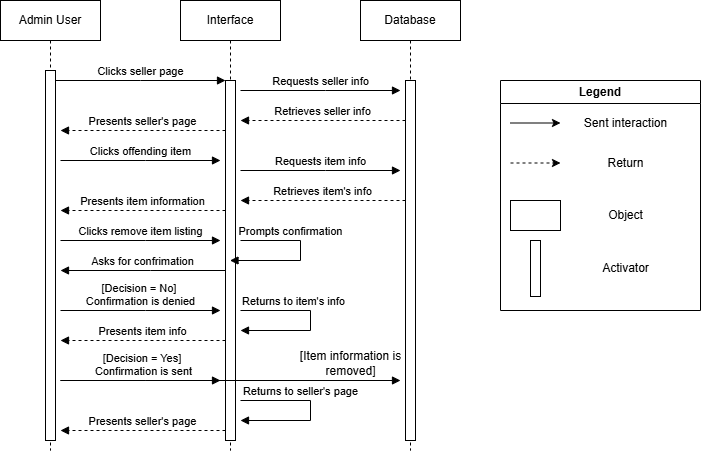

The diagram above was exported from draw.io. Its source (the exported page's mxGraphModel, read from the mxfile embedded in the PNG):
<mxGraphModel dx="1434" dy="780" grid="1" gridSize="10" guides="1" tooltips="1" connect="1" arrows="1" fold="1" page="1" pageScale="1" pageWidth="850" pageHeight="1100" math="0" shadow="0">
  <root>
    <mxCell id="0" />
    <mxCell id="1" parent="0" />
    <mxCell id="aM9ryv3xv72pqoxQDRHE-1" value="Admin User" style="shape=umlLifeline;perimeter=lifelinePerimeter;whiteSpace=wrap;html=1;container=0;dropTarget=0;collapsible=0;recursiveResize=0;outlineConnect=0;portConstraint=eastwest;newEdgeStyle={&quot;edgeStyle&quot;:&quot;elbowEdgeStyle&quot;,&quot;elbow&quot;:&quot;vertical&quot;,&quot;curved&quot;:0,&quot;rounded&quot;:0};" parent="1" vertex="1">
      <mxGeometry x="40" y="40" width="100" height="450" as="geometry" />
    </mxCell>
    <mxCell id="aM9ryv3xv72pqoxQDRHE-2" value="" style="html=1;points=[];perimeter=orthogonalPerimeter;outlineConnect=0;targetShapes=umlLifeline;portConstraint=eastwest;newEdgeStyle={&quot;edgeStyle&quot;:&quot;elbowEdgeStyle&quot;,&quot;elbow&quot;:&quot;vertical&quot;,&quot;curved&quot;:0,&quot;rounded&quot;:0};" parent="aM9ryv3xv72pqoxQDRHE-1" vertex="1">
      <mxGeometry x="45" y="70" width="10" height="370" as="geometry" />
    </mxCell>
    <mxCell id="aM9ryv3xv72pqoxQDRHE-5" value="Interface" style="shape=umlLifeline;perimeter=lifelinePerimeter;whiteSpace=wrap;html=1;container=0;dropTarget=0;collapsible=0;recursiveResize=0;outlineConnect=0;portConstraint=eastwest;newEdgeStyle={&quot;edgeStyle&quot;:&quot;elbowEdgeStyle&quot;,&quot;elbow&quot;:&quot;vertical&quot;,&quot;curved&quot;:0,&quot;rounded&quot;:0};" parent="1" vertex="1">
      <mxGeometry x="220" y="40" width="100" height="450" as="geometry" />
    </mxCell>
    <mxCell id="aM9ryv3xv72pqoxQDRHE-6" value="" style="html=1;points=[];perimeter=orthogonalPerimeter;outlineConnect=0;targetShapes=umlLifeline;portConstraint=eastwest;newEdgeStyle={&quot;edgeStyle&quot;:&quot;elbowEdgeStyle&quot;,&quot;elbow&quot;:&quot;vertical&quot;,&quot;curved&quot;:0,&quot;rounded&quot;:0};" parent="aM9ryv3xv72pqoxQDRHE-5" vertex="1">
      <mxGeometry x="45" y="80" width="10" height="360" as="geometry" />
    </mxCell>
    <mxCell id="aM9ryv3xv72pqoxQDRHE-7" value="Clicks seller page" style="html=1;verticalAlign=bottom;endArrow=block;edgeStyle=elbowEdgeStyle;elbow=vertical;curved=0;rounded=0;" parent="1" source="aM9ryv3xv72pqoxQDRHE-2" target="aM9ryv3xv72pqoxQDRHE-6" edge="1">
      <mxGeometry relative="1" as="geometry">
        <mxPoint x="195" y="130" as="sourcePoint" />
        <Array as="points">
          <mxPoint x="180" y="120" />
        </Array>
      </mxGeometry>
    </mxCell>
    <mxCell id="aM9ryv3xv72pqoxQDRHE-9" value="Presents seller's page" style="html=1;verticalAlign=bottom;endArrow=block;edgeStyle=elbowEdgeStyle;elbow=horizontal;curved=0;rounded=0;dashed=1;" parent="1" edge="1">
      <mxGeometry relative="1" as="geometry">
        <mxPoint x="265" y="170" as="sourcePoint" />
        <Array as="points">
          <mxPoint x="190" y="170" />
        </Array>
        <mxPoint x="100" y="170" as="targetPoint" />
      </mxGeometry>
    </mxCell>
    <mxCell id="DUlwYiC5T3Ar9-fmydaP-1" value="Database" style="shape=umlLifeline;perimeter=lifelinePerimeter;whiteSpace=wrap;html=1;container=0;dropTarget=0;collapsible=0;recursiveResize=0;outlineConnect=0;portConstraint=eastwest;newEdgeStyle={&quot;edgeStyle&quot;:&quot;elbowEdgeStyle&quot;,&quot;elbow&quot;:&quot;vertical&quot;,&quot;curved&quot;:0,&quot;rounded&quot;:0};" vertex="1" parent="1">
      <mxGeometry x="400" y="40" width="100" height="450" as="geometry" />
    </mxCell>
    <mxCell id="DUlwYiC5T3Ar9-fmydaP-2" value="" style="html=1;points=[];perimeter=orthogonalPerimeter;outlineConnect=0;targetShapes=umlLifeline;portConstraint=eastwest;newEdgeStyle={&quot;edgeStyle&quot;:&quot;elbowEdgeStyle&quot;,&quot;elbow&quot;:&quot;vertical&quot;,&quot;curved&quot;:0,&quot;rounded&quot;:0};" vertex="1" parent="DUlwYiC5T3Ar9-fmydaP-1">
      <mxGeometry x="45" y="80" width="10" height="360" as="geometry" />
    </mxCell>
    <mxCell id="DUlwYiC5T3Ar9-fmydaP-3" value="Requests seller info" style="html=1;verticalAlign=bottom;endArrow=block;edgeStyle=elbowEdgeStyle;elbow=vertical;curved=0;rounded=0;" edge="1" parent="1">
      <mxGeometry relative="1" as="geometry">
        <mxPoint x="280" y="130" as="sourcePoint" />
        <Array as="points">
          <mxPoint x="365" y="130" />
        </Array>
        <mxPoint x="440" y="130" as="targetPoint" />
      </mxGeometry>
    </mxCell>
    <mxCell id="DUlwYiC5T3Ar9-fmydaP-4" value="Retrieves seller info" style="html=1;verticalAlign=bottom;endArrow=block;edgeStyle=elbowEdgeStyle;elbow=vertical;curved=0;rounded=0;dashed=1;" edge="1" parent="1">
      <mxGeometry relative="1" as="geometry">
        <mxPoint x="445" y="160" as="sourcePoint" />
        <Array as="points">
          <mxPoint x="370" y="160" />
        </Array>
        <mxPoint x="280" y="160" as="targetPoint" />
      </mxGeometry>
    </mxCell>
    <mxCell id="DUlwYiC5T3Ar9-fmydaP-5" value="Clicks offending item" style="html=1;verticalAlign=bottom;endArrow=block;edgeStyle=elbowEdgeStyle;elbow=horizontal;curved=0;rounded=0;" edge="1" parent="1">
      <mxGeometry relative="1" as="geometry">
        <mxPoint x="100" y="200" as="sourcePoint" />
        <Array as="points">
          <mxPoint x="185" y="200" />
        </Array>
        <mxPoint x="260" y="200" as="targetPoint" />
      </mxGeometry>
    </mxCell>
    <mxCell id="DUlwYiC5T3Ar9-fmydaP-6" value="Requests item info" style="html=1;verticalAlign=bottom;endArrow=block;edgeStyle=elbowEdgeStyle;elbow=horizontal;curved=0;rounded=0;" edge="1" parent="1">
      <mxGeometry relative="1" as="geometry">
        <mxPoint x="280" y="210" as="sourcePoint" />
        <Array as="points">
          <mxPoint x="365" y="210" />
        </Array>
        <mxPoint x="440" y="210" as="targetPoint" />
      </mxGeometry>
    </mxCell>
    <mxCell id="DUlwYiC5T3Ar9-fmydaP-7" value="Retrieves item's info" style="html=1;verticalAlign=bottom;endArrow=block;edgeStyle=elbowEdgeStyle;elbow=vertical;curved=0;rounded=0;dashed=1;" edge="1" parent="1">
      <mxGeometry relative="1" as="geometry">
        <mxPoint x="445" y="240" as="sourcePoint" />
        <Array as="points">
          <mxPoint x="370" y="240" />
        </Array>
        <mxPoint x="280" y="240" as="targetPoint" />
      </mxGeometry>
    </mxCell>
    <mxCell id="DUlwYiC5T3Ar9-fmydaP-8" value="Presents item information" style="html=1;verticalAlign=bottom;endArrow=block;edgeStyle=elbowEdgeStyle;elbow=horizontal;curved=0;rounded=0;dashed=1;" edge="1" parent="1">
      <mxGeometry relative="1" as="geometry">
        <mxPoint x="265" y="250" as="sourcePoint" />
        <Array as="points">
          <mxPoint x="190" y="250" />
        </Array>
        <mxPoint x="100" y="250" as="targetPoint" />
      </mxGeometry>
    </mxCell>
    <mxCell id="DUlwYiC5T3Ar9-fmydaP-9" value="Clicks remove item listing" style="html=1;verticalAlign=bottom;endArrow=block;edgeStyle=elbowEdgeStyle;elbow=horizontal;curved=0;rounded=0;" edge="1" parent="1">
      <mxGeometry relative="1" as="geometry">
        <mxPoint x="100" y="280" as="sourcePoint" />
        <Array as="points">
          <mxPoint x="185" y="280" />
        </Array>
        <mxPoint x="260" y="280" as="targetPoint" />
      </mxGeometry>
    </mxCell>
    <mxCell id="DUlwYiC5T3Ar9-fmydaP-10" value="Prompts confirmation" style="html=1;verticalAlign=bottom;endArrow=block;edgeStyle=elbowEdgeStyle;elbow=horizontal;curved=0;rounded=0;" edge="1" parent="1" target="aM9ryv3xv72pqoxQDRHE-5">
      <mxGeometry x="-0.3355" relative="1" as="geometry">
        <mxPoint x="280" y="280" as="sourcePoint" />
        <Array as="points">
          <mxPoint x="340" y="300" />
        </Array>
        <mxPoint x="340" y="320" as="targetPoint" />
        <mxPoint as="offset" />
      </mxGeometry>
    </mxCell>
    <mxCell id="DUlwYiC5T3Ar9-fmydaP-11" value="Asks for confrimation" style="html=1;verticalAlign=bottom;endArrow=block;edgeStyle=elbowEdgeStyle;elbow=horizontal;curved=0;rounded=0;" edge="1" parent="1">
      <mxGeometry relative="1" as="geometry">
        <mxPoint x="265" y="310" as="sourcePoint" />
        <Array as="points">
          <mxPoint x="190" y="310" />
        </Array>
        <mxPoint x="100" y="310" as="targetPoint" />
      </mxGeometry>
    </mxCell>
    <mxCell id="DUlwYiC5T3Ar9-fmydaP-12" value="[Decision = Yes]&amp;nbsp;&lt;div&gt;Confirmation is sent&lt;/div&gt;" style="html=1;verticalAlign=bottom;endArrow=block;edgeStyle=elbowEdgeStyle;elbow=horizontal;curved=0;rounded=0;" edge="1" parent="1">
      <mxGeometry x="-0.5136" relative="1" as="geometry">
        <mxPoint x="100" y="420" as="sourcePoint" />
        <Array as="points">
          <mxPoint x="185" y="420" />
        </Array>
        <mxPoint x="440" y="420" as="targetPoint" />
        <mxPoint as="offset" />
      </mxGeometry>
    </mxCell>
    <mxCell id="DUlwYiC5T3Ar9-fmydaP-14" value="[Decision = No]&amp;nbsp;&lt;div&gt;Confirmation is denied&lt;/div&gt;" style="html=1;verticalAlign=bottom;endArrow=block;edgeStyle=elbowEdgeStyle;elbow=horizontal;curved=0;rounded=0;" edge="1" parent="1">
      <mxGeometry relative="1" as="geometry">
        <mxPoint x="100" y="350" as="sourcePoint" />
        <Array as="points">
          <mxPoint x="185" y="350" />
        </Array>
        <mxPoint x="260" y="350" as="targetPoint" />
        <mxPoint as="offset" />
      </mxGeometry>
    </mxCell>
    <mxCell id="DUlwYiC5T3Ar9-fmydaP-15" value="Returns to item's info" style="html=1;verticalAlign=bottom;endArrow=block;edgeStyle=elbowEdgeStyle;elbow=horizontal;curved=0;rounded=0;" edge="1" parent="1">
      <mxGeometry x="-0.3355" relative="1" as="geometry">
        <mxPoint x="280" y="350" as="sourcePoint" />
        <Array as="points">
          <mxPoint x="350" y="370" />
        </Array>
        <mxPoint x="280" y="370" as="targetPoint" />
        <mxPoint as="offset" />
      </mxGeometry>
    </mxCell>
    <mxCell id="DUlwYiC5T3Ar9-fmydaP-16" value="Presents item info" style="html=1;verticalAlign=bottom;endArrow=block;edgeStyle=elbowEdgeStyle;elbow=horizontal;curved=0;rounded=0;dashed=1;" edge="1" parent="1">
      <mxGeometry relative="1" as="geometry">
        <mxPoint x="265" y="380" as="sourcePoint" />
        <Array as="points">
          <mxPoint x="190" y="380" />
        </Array>
        <mxPoint x="100" y="380" as="targetPoint" />
      </mxGeometry>
    </mxCell>
    <mxCell id="DUlwYiC5T3Ar9-fmydaP-17" value="[Item information is&lt;div&gt;removed]&lt;/div&gt;" style="text;html=1;align=center;verticalAlign=middle;resizable=0;points=[];autosize=1;strokeColor=none;fillColor=none;" vertex="1" parent="1">
      <mxGeometry x="330" y="383" width="120" height="40" as="geometry" />
    </mxCell>
    <mxCell id="DUlwYiC5T3Ar9-fmydaP-18" value="Returns to seller's page" style="html=1;verticalAlign=bottom;endArrow=block;edgeStyle=elbowEdgeStyle;elbow=horizontal;curved=0;rounded=0;" edge="1" parent="1">
      <mxGeometry x="-0.25" relative="1" as="geometry">
        <mxPoint x="280" y="440" as="sourcePoint" />
        <Array as="points">
          <mxPoint x="350" y="460" />
        </Array>
        <mxPoint x="280" y="460" as="targetPoint" />
        <mxPoint as="offset" />
      </mxGeometry>
    </mxCell>
    <mxCell id="DUlwYiC5T3Ar9-fmydaP-19" value="Presents seller's page" style="html=1;verticalAlign=bottom;endArrow=block;edgeStyle=elbowEdgeStyle;elbow=horizontal;curved=0;rounded=0;dashed=1;" edge="1" parent="1">
      <mxGeometry relative="1" as="geometry">
        <mxPoint x="265" y="470" as="sourcePoint" />
        <Array as="points">
          <mxPoint x="190" y="470" />
        </Array>
        <mxPoint x="100" y="470" as="targetPoint" />
      </mxGeometry>
    </mxCell>
    <mxCell id="DUlwYiC5T3Ar9-fmydaP-20" value="" style="html=1;verticalAlign=bottom;endArrow=block;edgeStyle=elbowEdgeStyle;elbow=horizontal;curved=0;rounded=0;" edge="1" parent="1">
      <mxGeometry relative="1" as="geometry">
        <mxPoint x="100" y="420" as="sourcePoint" />
        <Array as="points">
          <mxPoint x="185" y="420" />
        </Array>
        <mxPoint x="260" y="420" as="targetPoint" />
      </mxGeometry>
    </mxCell>
    <mxCell id="DUlwYiC5T3Ar9-fmydaP-21" value="Legend" style="swimlane;whiteSpace=wrap;html=1;" vertex="1" parent="1">
      <mxGeometry x="540" y="120" width="200" height="230" as="geometry" />
    </mxCell>
    <mxCell id="DUlwYiC5T3Ar9-fmydaP-23" value="" style="endArrow=classic;html=1;rounded=0;" edge="1" parent="DUlwYiC5T3Ar9-fmydaP-21">
      <mxGeometry width="50" height="50" relative="1" as="geometry">
        <mxPoint x="10" y="42.5" as="sourcePoint" />
        <mxPoint x="60" y="42.5" as="targetPoint" />
      </mxGeometry>
    </mxCell>
    <mxCell id="DUlwYiC5T3Ar9-fmydaP-24" value="Sent interaction" style="text;html=1;align=center;verticalAlign=middle;resizable=0;points=[];autosize=1;strokeColor=none;fillColor=none;" vertex="1" parent="DUlwYiC5T3Ar9-fmydaP-21">
      <mxGeometry x="70" y="28" width="110" height="30" as="geometry" />
    </mxCell>
    <mxCell id="DUlwYiC5T3Ar9-fmydaP-25" value="" style="endArrow=classic;html=1;rounded=0;dashed=1;" edge="1" parent="DUlwYiC5T3Ar9-fmydaP-21">
      <mxGeometry width="50" height="50" relative="1" as="geometry">
        <mxPoint x="10" y="82.5" as="sourcePoint" />
        <mxPoint x="60" y="82.5" as="targetPoint" />
      </mxGeometry>
    </mxCell>
    <mxCell id="DUlwYiC5T3Ar9-fmydaP-26" value="Return" style="text;html=1;align=center;verticalAlign=middle;resizable=0;points=[];autosize=1;strokeColor=none;fillColor=none;" vertex="1" parent="DUlwYiC5T3Ar9-fmydaP-21">
      <mxGeometry x="95" y="68" width="60" height="30" as="geometry" />
    </mxCell>
    <mxCell id="DUlwYiC5T3Ar9-fmydaP-29" value="" style="html=1;points=[];perimeter=orthogonalPerimeter;outlineConnect=0;targetShapes=umlLifeline;portConstraint=eastwest;newEdgeStyle={&quot;edgeStyle&quot;:&quot;elbowEdgeStyle&quot;,&quot;elbow&quot;:&quot;vertical&quot;,&quot;curved&quot;:0,&quot;rounded&quot;:0};" vertex="1" parent="DUlwYiC5T3Ar9-fmydaP-21">
      <mxGeometry x="10" y="120" width="50" height="30" as="geometry" />
    </mxCell>
    <mxCell id="DUlwYiC5T3Ar9-fmydaP-30" value="Object" style="text;html=1;align=center;verticalAlign=middle;resizable=0;points=[];autosize=1;strokeColor=none;fillColor=none;" vertex="1" parent="DUlwYiC5T3Ar9-fmydaP-21">
      <mxGeometry x="95" y="120" width="60" height="30" as="geometry" />
    </mxCell>
    <mxCell id="DUlwYiC5T3Ar9-fmydaP-31" value="" style="html=1;points=[];perimeter=orthogonalPerimeter;outlineConnect=0;targetShapes=umlLifeline;portConstraint=eastwest;newEdgeStyle={&quot;edgeStyle&quot;:&quot;elbowEdgeStyle&quot;,&quot;elbow&quot;:&quot;vertical&quot;,&quot;curved&quot;:0,&quot;rounded&quot;:0};" vertex="1" parent="DUlwYiC5T3Ar9-fmydaP-21">
      <mxGeometry x="30" y="160" width="10" height="56" as="geometry" />
    </mxCell>
    <mxCell id="DUlwYiC5T3Ar9-fmydaP-32" value="Activator" style="text;html=1;align=center;verticalAlign=middle;resizable=0;points=[];autosize=1;strokeColor=none;fillColor=none;" vertex="1" parent="DUlwYiC5T3Ar9-fmydaP-21">
      <mxGeometry x="90" y="173" width="70" height="30" as="geometry" />
    </mxCell>
  </root>
</mxGraphModel>